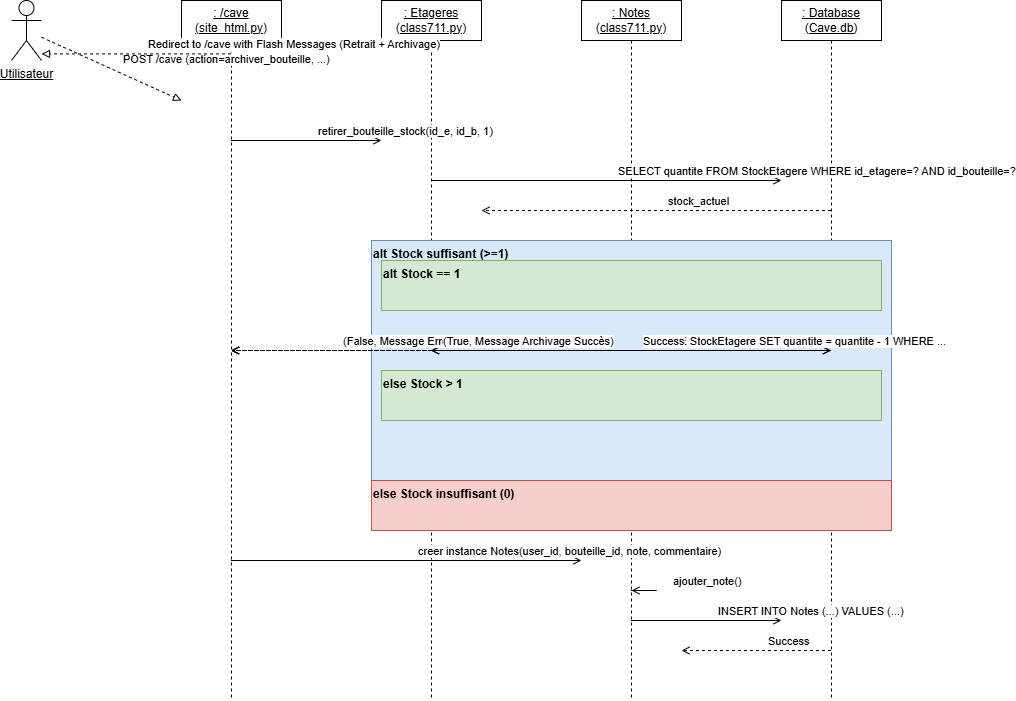

The diagram above was exported from draw.io. Its source (the exported page's mxGraphModel, read from the mxfile embedded in the PNG):
<mxGraphModel dx="2066" dy="1137" grid="1" gridSize="10" guides="1" tooltips="1" connect="1" arrows="1" fold="1" page="1" pageScale="1" pageWidth="827" pageHeight="1169" math="0" shadow="0" adaptiveColors="simple">
  <root>
    <mxCell id="0" />
    <mxCell id="1" parent="0" />
    <mxCell id="b9kNyizVnHd1i-iUGyJQ-1" value="&lt;u&gt;Utilisateur&lt;/u&gt;" style="shape=umlActor;verticalLabelPosition=bottom;verticalAlign=top;html=1;outlineConnect=0;" vertex="1" parent="1">
      <mxGeometry x="80" y="40" width="30" height="60" as="geometry" />
    </mxCell>
    <mxCell id="b9kNyizVnHd1i-iUGyJQ-2" value="&lt;u&gt;: /cave (site_html.py)&lt;/u&gt;" style="shape=umlLifeline;perimeter=lifelinePerimeter;whiteSpace=wrap;html=1;container=1;collapsible=0;recursiveResize=0;outlineConnect=0;" vertex="1" parent="1">
      <mxGeometry x="250" y="40" width="100" height="700" as="geometry" />
    </mxCell>
    <mxCell id="b9kNyizVnHd1i-iUGyJQ-3" value="&lt;u&gt;: Etageres (class711.py)&lt;/u&gt;" style="shape=umlLifeline;perimeter=lifelinePerimeter;whiteSpace=wrap;html=1;container=1;collapsible=0;recursiveResize=0;outlineConnect=0;" vertex="1" parent="1">
      <mxGeometry x="450" y="40" width="100" height="700" as="geometry" />
    </mxCell>
    <mxCell id="b9kNyizVnHd1i-iUGyJQ-4" value="&lt;u&gt;: Notes (class711.py)&lt;/u&gt;" style="shape=umlLifeline;perimeter=lifelinePerimeter;whiteSpace=wrap;html=1;container=1;collapsible=0;recursiveResize=0;outlineConnect=0;" vertex="1" parent="1">
      <mxGeometry x="650" y="40" width="100" height="700" as="geometry" />
    </mxCell>
    <mxCell id="b9kNyizVnHd1i-iUGyJQ-5" value="&lt;u&gt;: Database (Cave.db)&lt;/u&gt;" style="shape=umlLifeline;perimeter=lifelinePerimeter;whiteSpace=wrap;html=1;container=1;collapsible=0;recursiveResize=0;outlineConnect=0;" vertex="1" parent="1">
      <mxGeometry x="850" y="40" width="100" height="700" as="geometry" />
    </mxCell>
    <mxCell id="b9kNyizVnHd1i-iUGyJQ-6" value="POST /cave (action=archiver_bouteille, ...)" style="html=1;verticalAlign=bottom;endArrow=block;endFill=0;dashed=1;align=left;spacingLeft=10;" edge="1" parent="1" source="b9kNyizVnHd1i-iUGyJQ-1">
      <mxGeometry width="60" height="30" relative="1" as="geometry">
        <mxPoint x="100" y="140" as="sourcePoint" />
        <mxPoint x="250" y="140" as="targetPoint" />
      </mxGeometry>
    </mxCell>
    <mxCell id="b9kNyizVnHd1i-iUGyJQ-7" value="retirer_bouteille_stock(id_e, id_b, 1)" style="html=1;verticalAlign=bottom;endArrow=open;endFill=1;dashed=0;align=left;spacingLeft=10;" edge="1" parent="1" source="b9kNyizVnHd1i-iUGyJQ-2">
      <mxGeometry width="60" height="30" relative="1" as="geometry">
        <mxPoint x="300" y="180" as="sourcePoint" />
        <mxPoint x="450" y="180" as="targetPoint" />
      </mxGeometry>
    </mxCell>
    <mxCell id="b9kNyizVnHd1i-iUGyJQ-8" value="SELECT quantite FROM StockEtagere WHERE id_etagere=? AND id_bouteille=?" style="html=1;verticalAlign=bottom;endArrow=open;endFill=1;dashed=0;align=left;spacingLeft=10;" edge="1" parent="1" source="b9kNyizVnHd1i-iUGyJQ-3">
      <mxGeometry width="60" height="30" relative="1" as="geometry">
        <mxPoint x="500" y="220" as="sourcePoint" />
        <mxPoint x="850" y="220" as="targetPoint" />
      </mxGeometry>
    </mxCell>
    <mxCell id="b9kNyizVnHd1i-iUGyJQ-9" value="stock_actuel" style="html=1;verticalAlign=bottom;endArrow=open;endFill=0;dashed=1;align=left;spacingLeft=10;" edge="1" parent="1" source="b9kNyizVnHd1i-iUGyJQ-5">
      <mxGeometry width="60" height="30" relative="1" as="geometry">
        <mxPoint x="850" y="250" as="sourcePoint" />
        <mxPoint x="550" y="250" as="targetPoint" />
      </mxGeometry>
    </mxCell>
    <mxCell id="b9kNyizVnHd1i-iUGyJQ-10" value="alt Stock suffisant (&amp;gt;=1)" style="html=1;align=left;verticalAlign=top;startSize=20;overflow=hidden;container=1;collapsible=0;recursiveResize=0;resizeParent=1;fontStyle=1;fillColor=#dae8fc;strokeColor=#6c8ebf;" vertex="1" parent="1">
      <mxGeometry x="440" y="280" width="520" height="240" as="geometry" />
    </mxCell>
    <mxCell id="b9kNyizVnHd1i-iUGyJQ-11" value="alt Stock == 1" style="html=1;align=left;verticalAlign=top;startSize=20;overflow=hidden;container=1;collapsible=0;recursiveResize=0;resizeParent=1;fontStyle=1;fillColor=#d5e8d4;strokeColor=#82b366;" vertex="1" parent="b9kNyizVnHd1i-iUGyJQ-10">
      <mxGeometry x="10" y="20" width="500" height="50" as="geometry" />
    </mxCell>
    <mxCell id="b9kNyizVnHd1i-iUGyJQ-12" value="DELETE FROM StockEtagere WHERE ..." style="html=1;verticalAlign=bottom;endArrow=open;endFill=1;dashed=0;align=left;spacingLeft=10;" edge="1" parent="b9kNyizVnHd1i-iUGyJQ-11" source="b9kNyizVnHd1i-iUGyJQ-3" target="b9kNyizVnHd1i-iUGyJQ-5">
      <mxGeometry width="60" height="30" relative="1" as="geometry">
        <mxPoint x="60" y="30" as="sourcePoint" />
        <mxPoint x="410" y="30" as="targetPoint" />
      </mxGeometry>
    </mxCell>
    <mxCell id="b9kNyizVnHd1i-iUGyJQ-13" value="Success" style="html=1;verticalAlign=bottom;endArrow=open;endFill=0;dashed=1;align=left;spacingLeft=10;" edge="1" parent="b9kNyizVnHd1i-iUGyJQ-11" source="b9kNyizVnHd1i-iUGyJQ-5" target="b9kNyizVnHd1i-iUGyJQ-3">
      <mxGeometry width="60" height="30" relative="1" as="geometry">
        <mxPoint x="410" y="40" as="sourcePoint" />
        <mxPoint x="110" y="40" as="targetPoint" />
      </mxGeometry>
    </mxCell>
    <mxCell id="b9kNyizVnHd1i-iUGyJQ-14" value="else Stock &amp;gt; 1" style="html=1;align=left;verticalAlign=top;startSize=20;overflow=hidden;container=1;collapsible=0;recursiveResize=0;resizeParent=1;fontStyle=1;fillColor=#d5e8d4;strokeColor=#82b366;" vertex="1" parent="b9kNyizVnHd1i-iUGyJQ-10">
      <mxGeometry x="10" y="130" width="500" height="50" as="geometry" />
    </mxCell>
    <mxCell id="b9kNyizVnHd1i-iUGyJQ-15" value="UPDATE StockEtagere SET quantite = quantite - 1 WHERE ..." style="html=1;verticalAlign=bottom;endArrow=open;endFill=1;dashed=0;align=left;spacingLeft=10;" edge="1" parent="b9kNyizVnHd1i-iUGyJQ-14" source="b9kNyizVnHd1i-iUGyJQ-3" target="b9kNyizVnHd1i-iUGyJQ-5">
      <mxGeometry width="60" height="30" relative="1" as="geometry">
        <mxPoint x="60" y="30" as="sourcePoint" />
        <mxPoint x="410" y="30" as="targetPoint" />
      </mxGeometry>
    </mxCell>
    <mxCell id="b9kNyizVnHd1i-iUGyJQ-16" value="Success" style="html=1;verticalAlign=bottom;endArrow=open;endFill=0;dashed=1;align=left;spacingLeft=10;" edge="1" parent="b9kNyizVnHd1i-iUGyJQ-14" source="b9kNyizVnHd1i-iUGyJQ-5" target="b9kNyizVnHd1i-iUGyJQ-3">
      <mxGeometry width="60" height="30" relative="1" as="geometry">
        <mxPoint x="410" y="40" as="sourcePoint" />
        <mxPoint x="110" y="40" as="targetPoint" />
      </mxGeometry>
    </mxCell>
    <mxCell id="b9kNyizVnHd1i-iUGyJQ-17" value="(True, Message Retrait Succès)" style="html=1;verticalAlign=bottom;endArrow=open;endFill=0;dashed=1;align=left;spacingLeft=10;" edge="1" parent="b9kNyizVnHd1i-iUGyJQ-10" source="b9kNyizVnHd1i-iUGyJQ-3" target="b9kNyizVnHd1i-iUGyJQ-2">
      <mxGeometry width="60" height="30" relative="1" as="geometry">
        <mxPoint x="60" y="190" as="sourcePoint" />
        <mxPoint x="-90" y="190" as="targetPoint" />
      </mxGeometry>
    </mxCell>
    <mxCell id="b9kNyizVnHd1i-iUGyJQ-18" value="else Stock insuffisant (0)" style="html=1;align=left;verticalAlign=top;startSize=20;overflow=hidden;container=1;collapsible=0;recursiveResize=0;resizeParent=1;fontStyle=1;fillColor=#f8cecc;strokeColor=#b85450;" vertex="1" parent="1">
      <mxGeometry x="440" y="520" width="520" height="50" as="geometry" />
    </mxCell>
    <mxCell id="b9kNyizVnHd1i-iUGyJQ-19" value="(False, Message Erreur Stock)" style="html=1;verticalAlign=bottom;endArrow=open;endFill=0;dashed=1;align=left;spacingLeft=10;" edge="1" parent="b9kNyizVnHd1i-iUGyJQ-18" source="b9kNyizVnHd1i-iUGyJQ-3" target="b9kNyizVnHd1i-iUGyJQ-2">
      <mxGeometry width="60" height="30" relative="1" as="geometry">
        <mxPoint x="60" y="30" as="sourcePoint" />
        <mxPoint x="-90" y="30" as="targetPoint" />
      </mxGeometry>
    </mxCell>
    <mxCell id="b9kNyizVnHd1i-iUGyJQ-20" value="creer instance Notes(user_id, bouteille_id, note, commentaire)" style="html=1;verticalAlign=bottom;endArrow=open;endFill=1;dashed=0;align=left;spacingLeft=10;" edge="1" parent="1" source="b9kNyizVnHd1i-iUGyJQ-2">
      <mxGeometry width="60" height="30" relative="1" as="geometry">
        <mxPoint x="300" y="600" as="sourcePoint" />
        <mxPoint x="650" y="600" as="targetPoint" />
      </mxGeometry>
    </mxCell>
    <mxCell id="b9kNyizVnHd1i-iUGyJQ-21" value="ajouter_note()" style="html=1;verticalAlign=bottom;endArrow=open;endFill=1;dashed=0;align=left;spacingLeft=10;" edge="1" parent="1" source="b9kNyizVnHd1i-iUGyJQ-4">
      <mxGeometry width="60" height="30" relative="1" as="geometry">
        <mxPoint x="700" y="630" as="sourcePoint" />
        <mxPoint x="700" y="630" as="targetPoint" />
        <Array as="points">
          <mxPoint x="730" y="630" />
        </Array>
      </mxGeometry>
    </mxCell>
    <mxCell id="b9kNyizVnHd1i-iUGyJQ-22" value="INSERT INTO Notes (...) VALUES (...)" style="html=1;verticalAlign=bottom;endArrow=open;endFill=1;dashed=0;align=left;spacingLeft=10;" edge="1" parent="1" source="b9kNyizVnHd1i-iUGyJQ-4">
      <mxGeometry width="60" height="30" relative="1" as="geometry">
        <mxPoint x="700" y="660" as="sourcePoint" />
        <mxPoint x="850" y="660" as="targetPoint" />
      </mxGeometry>
    </mxCell>
    <mxCell id="b9kNyizVnHd1i-iUGyJQ-23" value="Success" style="html=1;verticalAlign=bottom;endArrow=open;endFill=0;dashed=1;align=left;spacingLeft=10;" edge="1" parent="1" source="b9kNyizVnHd1i-iUGyJQ-5">
      <mxGeometry width="60" height="30" relative="1" as="geometry">
        <mxPoint x="850" y="690" as="sourcePoint" />
        <mxPoint x="750" y="690" as="targetPoint" />
      </mxGeometry>
    </mxCell>
    <mxCell id="b9kNyizVnHd1i-iUGyJQ-24" value="(True, Message Archivage Succès)" style="html=1;verticalAlign=bottom;endArrow=open;endFill=0;dashed=1;align=left;spacingLeft=10;" edge="1" parent="1" source="b9kNyizVnHd1i-iUGyJQ-4" target="b9kNyizVnHd1i-iUGyJQ-2">
      <mxGeometry width="60" height="30" relative="1" as="geometry">
        <mxPoint x="700" y="720" as="sourcePoint" />
        <mxPoint x="350" y="720" as="targetPoint" />
      </mxGeometry>
    </mxCell>
    <mxCell id="b9kNyizVnHd1i-iUGyJQ-25" value="Redirect to /cave with Flash Messages (Retrait + Archivage)" style="html=1;verticalAlign=bottom;endArrow=block;endFill=0;dashed=1;align=left;spacingLeft=10;" edge="1" parent="1" source="b9kNyizVnHd1i-iUGyJQ-2" target="b9kNyizVnHd1i-iUGyJQ-1">
      <mxGeometry width="60" height="30" relative="1" as="geometry">
        <mxPoint x="300" y="760" as="sourcePoint" />
        <mxPoint x="100" y="760" as="targetPoint" />
      </mxGeometry>
    </mxCell>
  </root>
</mxGraphModel>